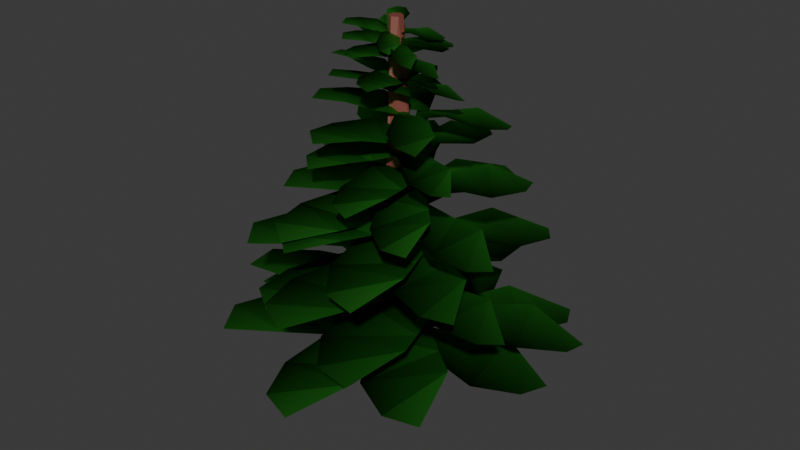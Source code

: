 # Source: tree5-N.blend  (saved by Blender 4.1.23; exported with 4.5.12 LTS)
import bpy
from mathutils import Matrix  # noqa: F401  (used for matrix-valued properties, if any)

bpy.ops.wm.read_factory_settings(use_empty=True)
scene = bpy.context.scene
scene.name = 'Scene'

# ---- collections
col_collection = bpy.data.collections.new('Collection'); scene.collection.children.link(col_collection)

# ---- materials (node trees are filled in below, after node groups)
mat_material_002 = bpy.data.materials.new('Material.002')
mat_material_002.use_transparent_shadow = False
mat_material_001 = bpy.data.materials.new('Material.001')
mat_material_001.use_transparent_shadow = False

# ---- material node trees
mat_material_002.use_nodes = True; mat_material_002.node_tree.nodes.clear()
_N = mat_material_002.node_tree.nodes; _L = mat_material_002.node_tree.links
n0 = _N.new('ShaderNodeBsdfPrincipled'); n0.name = 'Principled BSDF'; n0.location = (10, 300)
n0.inputs[0].default_value = (0.2109, 0.05847, 0.04237, 1.0)
n1 = _N.new('ShaderNodeOutputMaterial'); n1.name = 'Material Output'; n1.location = (300, 300)
_L.new(n0.outputs[0], n1.inputs[0])
n1.is_active_output = True
mat_material_001.use_nodes = True; mat_material_001.node_tree.nodes.clear()
_N = mat_material_001.node_tree.nodes; _L = mat_material_001.node_tree.links
n0 = _N.new('ShaderNodeTexCoord'); n0.name = 'Texture Coordinate'; n0.location = (-801, 172)
n1 = _N.new('ShaderNodeMapping'); n1.name = 'Mapping'; n1.location = (-536, 230)
n2 = _N.new('ShaderNodeSeparateXYZ'); n2.name = 'Separate XYZ'; n2.location = (-258, 164)
n3 = _N.new('ShaderNodeValToRGB'); n3.name = 'Color Ramp'; n3.location = (19, 206)
while len(n3.color_ramp.elements) > 1: n3.color_ramp.elements.remove(n3.color_ramp.elements[-1])
n3.color_ramp.elements[0].position = 0.0; n3.color_ramp.elements[0].color = (0.008761, 0.04317, 0.006679, 1.0)
_e = n3.color_ramp.elements.new(1.0); _e.color = (0.07578, 0.4759, 0.05175, 1.0)
n4 = _N.new('ShaderNodeAttribute'); n4.name = 'Attribute'; n4.location = (-210, 435)
n5 = _N.new('ShaderNodeMath'); n5.name = 'Math'; n5.location = (51, 463)
n5.operation = 'POWER'
n6 = _N.new('ShaderNodeBsdfAnisotropic'); n6.name = 'Glossy BSDF'; n6.location = (425, 210)
n7 = _N.new('ShaderNodeMixShader'); n7.name = 'Mix Shader'; n7.location = (708, 169)
n8 = _N.new('ShaderNodeBsdfDiffuse'); n8.name = 'Diffuse BSDF'; n8.location = (370, -112)
n8.inputs[0].default_value = (0.04165, 0.1473, 0.01355, 1.0)
n9 = _N.new('ShaderNodeOutputMaterial'); n9.name = 'Material Output'; n9.location = (1030, 179)
_L.new(n0.outputs[0], n1.inputs[0])
_L.new(n1.outputs[0], n2.inputs[0])
_L.new(n2.outputs[1], n3.inputs[0])
_L.new(n4.outputs[2], n5.inputs[0])
_L.new(n3.outputs[0], n6.inputs[0])
_L.new(n5.outputs[0], n7.inputs[0])
_L.new(n6.outputs[0], n7.inputs[1])
_L.new(n8.outputs[0], n7.inputs[2])
_L.new(n7.outputs[0], n9.inputs[0])
n9.is_active_output = True

# ---- world
world_world = bpy.data.worlds.new('World'); scene.world = world_world
world_world.use_nodes = True; world_world.node_tree.nodes.clear()
_N = world_world.node_tree.nodes; _L = world_world.node_tree.links
n0 = _N.new('ShaderNodeOutputWorld'); n0.name = 'World Output'; n0.location = (300, 300)
n1 = _N.new('ShaderNodeBackground'); n1.name = 'Background'; n1.location = (10, 300)
n1.inputs[0].default_value = (0.05088, 0.05088, 0.05088, 1.0)
_L.new(n1.outputs[0], n0.inputs[0])
n0.is_active_output = True
world_world.color = (0.05088, 0.05088, 0.05088)
world_world.use_sun_shadow = False
world_world.sun_shadow_jitter_overblur = 0.0

# ---- meshes
me_cylinder = bpy.data.meshes.new('Cylinder')
me_cylinder.from_pydata([(0.0, 0.3046, -1.0), (0.0, 1.444, 1.0), (0.2638, 0.1523, -1.0), (1.25, 0.7218, 1.0), (0.2638, -0.1523, -1.0), (1.25, -0.7218, 1.0), (0.0, -0.3046, -1.0), (0.0, -1.444, 1.0), (-0.2638, -0.1523, -1.0), (-1.25, -0.7218, 1.0), (-0.2638, 0.1523, -1.0), (-1.25, 0.7218, 1.0), (1.142, -0.3789, -0.4081), (1.474, -0.8267, -0.4253), (1.268, -1.365, -0.421), (0.7301, -1.456, -0.3995), (0.3982, -1.009, -0.3824), (0.6041, -0.4699, -0.3867), (0.0, 1.0, 0.3578), (0.866, 0.5, 0.3578), (0.866, -0.5, 0.3578), (0.0, -1.0, 0.3578), (-0.866, -0.5, 0.3578), (-0.866, 0.5, 0.3578)], [], [(18, 1, 3, 19), (3, 20, 19), (5, 21, 20), (7, 22, 21), (1, 9, 5), (9, 23, 22), (23, 11, 1, 18), (0, 2, 4, 6, 8, 10), (10, 17, 12, 0), (8, 16, 17, 10), (6, 16, 8), (4, 15, 6), (13, 4, 2), (12, 2, 0), (17, 23, 18, 12), (16, 22, 23, 17), (21, 16, 15), (20, 15, 14), (13, 20, 14), (12, 19, 13), (5, 3, 1), (1, 11, 9), (9, 7, 5), (3, 5, 20), (5, 7, 21), (7, 9, 22), (9, 11, 23), (6, 15, 16), (4, 14, 15), (13, 14, 4), (12, 13, 2), (21, 22, 16), (20, 21, 15), (13, 19, 20), (12, 18, 19)])
_uv = me_cylinder.uv_layers.new(name='UVMap')
_uv.uv.foreach_set('vector', [1.0, 0.8394, 1.0, 1.0, 0.8333, 1.0, 0.8333, 0.8394, 0.8333, 1.0, 0.6667, 0.8394, 0.8333, 0.8394, 0.6667, 1.0, 0.5, 0.8394, 0.6667, 0.8394, 0.5, 1.0, 0.3333, 0.8394, 0.5, 0.8394, 0.25, 0.49, 0.04215, 0.13, 0.4578, 0.13, 0.3333, 1.0, 0.1667, 0.8394, 0.3333, 0.8394, 0.1667, 0.8394, 0.1667, 1.0, -8.941e-08, 1.0, -8.941e-08, 0.8394, 0.75, 0.49, 0.9578, 0.37, 0.9578, 0.13, 0.75, 0.01, 0.5422, 0.13, 0.5422, 0.37, 0.1667, 0.5, 0.1667, 0.6092, -8.941e-08, 0.6092, -8.941e-08, 0.5, 0.3333, 0.5, 0.3333, 0.6092, 0.1667, 0.6092, 0.1667, 0.5, 0.5, 0.5, 0.3333, 0.6092, 0.3333, 0.5, 0.6667, 0.5, 0.5, 0.6092, 0.5, 0.5, 0.8333, 0.6092, 0.6667, 0.5, 0.8333, 0.5, 1.0, 0.6092, 0.8333, 0.5, 1.0, 0.5, 0.1667, 0.6092, 0.1667, 0.8394, -8.941e-08, 0.8394, -8.941e-08, 0.6092, 0.3333, 0.6092, 0.3333, 0.8394, 0.1667, 0.8394, 0.1667, 0.6092, 0.5, 0.8394, 0.3333, 0.6092, 0.5, 0.6092, 0.6667, 0.8394, 0.5, 0.6092, 0.6667, 0.6092, 0.8333, 0.6092, 0.6667, 0.8394, 0.6667, 0.6092, 1.0, 0.6092, 0.8333, 0.8394, 0.8333, 0.6092, 0.4578, 0.13, 0.4578, 0.37, 0.25, 0.49, 0.25, 0.49, 0.04215, 0.37, 0.04215, 0.13, 0.04215, 0.13, 0.25, 0.01, 0.4578, 0.13, 0.8333, 1.0, 0.6667, 1.0, 0.6667, 0.8394, 0.6667, 1.0, 0.5, 1.0, 0.5, 0.8394, 0.5, 1.0, 0.3333, 1.0, 0.3333, 0.8394, 0.3333, 1.0, 0.1667, 1.0, 0.1667, 0.8394, 0.5, 0.5, 0.5, 0.6092, 0.3333, 0.6092, 0.6667, 0.5, 0.6667, 0.6092, 0.5, 0.6092, 0.8333, 0.6092, 0.6667, 0.6092, 0.6667, 0.5, 1.0, 0.6092, 0.8333, 0.6092, 0.8333, 0.5, 0.5, 0.8394, 0.3333, 0.8394, 0.3333, 0.6092, 0.6667, 0.8394, 0.5, 0.8394, 0.5, 0.6092, 0.8333, 0.6092, 0.8333, 0.8394, 0.6667, 0.8394, 1.0, 0.6092, 1.0, 0.8394, 0.8333, 0.8394])
me_cylinder.materials.append(mat_material_002)
me_cylinder.update()
me_plane = bpy.data.meshes.new('Plane')
me_plane.from_pydata([(-1.246, -0.7152, -3.725e-08), (1.192, -0.5842, 0.09755), (-1.246, 0.7152, -3.725e-08), (1.318, 0.4192, 0.02445), (-0.4739, -0.9803, 0.2503), (0.4996, -1.198, 0.1059), (0.353, 1.198, 0.2466), (-0.3329, 0.9803, 0.1022), (-1.246, -0.7152, -3.725e-08), (-0.4739, -0.9803, 0.2503)], [], [(1, 6, 5), (4, 2, 0), (5, 7, 4), (4, 0, 8, 9), (1, 3, 6), (4, 7, 2), (5, 6, 7)])
_uv = me_plane.uv_layers.new(name='UVMap')
_uv.uv.foreach_set('vector', [1.0, 0.0, 0.6718, 1.0, 0.6718, 0.0, 0.3384, 0.0, 0.0, 1.0, 0.0, 0.0, 0.6718, 0.0, 0.3384, 1.0, 0.3384, 0.0, 0.3384, 0.0, 0.0, 0.0, 0.0, 0.0, 0.3384, 0.0, 1.0, 0.0, 1.0, 1.0, 0.6718, 1.0, 0.3384, 0.0, 0.3384, 1.0, 0.0, 1.0, 0.6718, 0.0, 0.6718, 1.0, 0.3384, 1.0])
me_plane.materials.append(mat_material_001)
me_plane.update()

# ---- objects
ob_cylinder = bpy.data.objects.new('Cylinder', me_cylinder)
ob_plane = bpy.data.objects.new('Plane', me_plane)
ob_plane_001 = bpy.data.objects.new('Plane.001', me_plane)
ob_plane_002 = bpy.data.objects.new('Plane.002', me_plane)
ob_plane_003 = bpy.data.objects.new('Plane.003', me_plane)
ob_plane_004 = bpy.data.objects.new('Plane.004', me_plane)
ob_plane_005 = bpy.data.objects.new('Plane.005', me_plane)
ob_plane_006 = bpy.data.objects.new('Plane.006', me_plane)
ob_plane_007 = bpy.data.objects.new('Plane.007', me_plane)
ob_plane_008 = bpy.data.objects.new('Plane.008', me_plane)
ob_plane_009 = bpy.data.objects.new('Plane.009', me_plane)
ob_plane_010 = bpy.data.objects.new('Plane.010', me_plane)
ob_plane_011 = bpy.data.objects.new('Plane.011', me_plane)
ob_plane_012 = bpy.data.objects.new('Plane.012', me_plane)
ob_plane_013 = bpy.data.objects.new('Plane.013', me_plane)
ob_plane_014 = bpy.data.objects.new('Plane.014', me_plane)
ob_plane_015 = bpy.data.objects.new('Plane.015', me_plane)
ob_plane_016 = bpy.data.objects.new('Plane.016', me_plane)
ob_plane_017 = bpy.data.objects.new('Plane.017', me_plane)
ob_plane_018 = bpy.data.objects.new('Plane.018', me_plane)
ob_plane_019 = bpy.data.objects.new('Plane.019', me_plane)
ob_plane_020 = bpy.data.objects.new('Plane.020', me_plane)
ob_plane_021 = bpy.data.objects.new('Plane.021', me_plane)
ob_plane_022 = bpy.data.objects.new('Plane.022', me_plane)
ob_plane_023 = bpy.data.objects.new('Plane.023', me_plane)
ob_plane_024 = bpy.data.objects.new('Plane.024', me_plane)
ob_plane_025 = bpy.data.objects.new('Plane.025', me_plane)
ob_plane_026 = bpy.data.objects.new('Plane.026', me_plane)
ob_plane_027 = bpy.data.objects.new('Plane.027', me_plane)
ob_plane_028 = bpy.data.objects.new('Plane.028', me_plane)
ob_plane_029 = bpy.data.objects.new('Plane.029', me_plane)
ob_plane_030 = bpy.data.objects.new('Plane.030', me_plane)
ob_plane_031 = bpy.data.objects.new('Plane.031', me_plane)
ob_plane_032 = bpy.data.objects.new('Plane.032', me_plane)
ob_plane_033 = bpy.data.objects.new('Plane.033', me_plane)
ob_plane_034 = bpy.data.objects.new('Plane.034', me_plane)
ob_plane_035 = bpy.data.objects.new('Plane.035', me_plane)
ob_plane_036 = bpy.data.objects.new('Plane.036', me_plane)
ob_plane_037 = bpy.data.objects.new('Plane.037', me_plane)
ob_plane_038 = bpy.data.objects.new('Plane.038', me_plane)
ob_plane_039 = bpy.data.objects.new('Plane.039', me_plane)
ob_plane_040 = bpy.data.objects.new('Plane.040', me_plane)
ob_plane_041 = bpy.data.objects.new('Plane.041', me_plane)
ob_plane_042 = bpy.data.objects.new('Plane.042', me_plane)
ob_plane_043 = bpy.data.objects.new('Plane.043', me_plane)
ob_plane_044 = bpy.data.objects.new('Plane.044', me_plane)
ob_plane_045 = bpy.data.objects.new('Plane.045', me_plane)
ob_plane_046 = bpy.data.objects.new('Plane.046', me_plane)
ob_plane_047 = bpy.data.objects.new('Plane.047', me_plane)
ob_plane_048 = bpy.data.objects.new('Plane.048', me_plane)
ob_plane_049 = bpy.data.objects.new('Plane.049', me_plane)
ob_plane_050 = bpy.data.objects.new('Plane.050', me_plane)
ob_plane_051 = bpy.data.objects.new('Plane.051', me_plane)
ob_plane_052 = bpy.data.objects.new('Plane.052', me_plane)
ob_plane_053 = bpy.data.objects.new('Plane.053', me_plane)
ob_plane_054 = bpy.data.objects.new('Plane.054', me_plane)
ob_plane_055 = bpy.data.objects.new('Plane.055', me_plane)
ob_plane_056 = bpy.data.objects.new('Plane.056', me_plane)
ob_plane_057 = bpy.data.objects.new('Plane.057', me_plane)

# ---- transforms, parenting, visibility, modifiers, constraints
ob_cylinder.location = (0.0, 0.0, 5.563)
ob_cylinder.scale = (0.6251, 0.6251, -5.579)
ob_plane.location = (2.462, 0.01828, 2.103)
ob_plane.scale = (1.721, 0.8901, 1.721)
ob_plane_001.location = (0.03971, -2.434, 2.103)
ob_plane_001.rotation_euler = (-0.03907, 0.04516, -1.587)
ob_plane_001.scale = (1.77, 0.9156, 1.77)
ob_plane_002.location = (-2.501, -0.0484, 2.103)
ob_plane_002.rotation_euler = (-0.08348, 0.007037, -3.134)
ob_plane_002.scale = (1.787, 0.9243, 1.787)
ob_plane_003.location = (-0.000145, 2.252, 2.103)
ob_plane_003.rotation_euler = (-0.04419, -0.03846, -4.734)
ob_plane_003.scale = (1.751, 0.9055, 1.751)
ob_plane_004.location = (2.074, 1.565, 2.585)
ob_plane_004.rotation_euler = (0.0, -0.0, 0.704)
ob_plane_004.scale = (1.721, 0.8901, 1.721)
ob_plane_005.location = (1.815, -1.872, 2.585)
ob_plane_005.rotation_euler = (-0.03907, 0.04516, -0.8829)
ob_plane_005.scale = (1.77, 0.9156, 1.77)
ob_plane_006.location = (-1.665, -1.698, 2.585)
ob_plane_006.rotation_euler = (-0.08348, 0.007037, -2.43)
ob_plane_006.scale = (1.787, 0.9243, 1.787)
ob_plane_007.location = (-1.248, 1.674, 2.585)
ob_plane_007.rotation_euler = (-0.04419, -0.03846, -4.03)
ob_plane_007.scale = (1.751, 0.9055, 1.751)
ob_plane_008.location = (2.921, 0.6593, 3.048)
ob_plane_008.rotation_euler = (-0.1039, 0.0584, 0.2664)
ob_plane_008.scale = (1.721, 0.8901, 1.721)
ob_plane_009.location = (1.244, -2.326, 3.444)
ob_plane_009.rotation_euler = (-0.09589, -0.05952, -1.317)
ob_plane_009.scale = (1.77, 0.9156, 1.77)
ob_plane_010.location = (-1.841, -0.7089, 3.345)
ob_plane_010.rotation_euler = (0.01989, -0.05218, -2.867)
ob_plane_010.scale = (1.787, 0.9243, 1.787)
ob_plane_011.location = (-0.04848, 2.152, 2.961)
ob_plane_011.rotation_euler = (0.01204, 0.06654, -4.464)
ob_plane_011.scale = (1.751, 0.9055, 1.751)
ob_plane_012.location = (2.211, -0.6301, 3.946)
ob_plane_012.rotation_euler = (-0.1039, 0.0584, -0.2905)
ob_plane_012.scale = (1.523, 0.7875, 1.523)
ob_plane_013.location = (-0.4444, -2.088, 4.296)
ob_plane_013.rotation_euler = (-0.09589, -0.05952, -1.874)
ob_plane_013.scale = (1.566, 0.8101, 1.566)
ob_plane_014.location = (-2.005, 0.5692, 4.209)
ob_plane_014.rotation_euler = (0.01989, -0.05218, -3.424)
ob_plane_014.scale = (1.581, 0.8177, 1.581)
ob_plane_015.location = (0.6789, 1.88, 3.869)
ob_plane_015.rotation_euler = (0.01204, 0.06654, -5.021)
ob_plane_015.scale = (1.549, 0.8012, 1.549)
ob_plane_016.location = (0.4516, -2.538, 4.563)
ob_plane_016.rotation_euler = (-0.09589, -0.05952, -1.726)
ob_plane_016.scale = (1.77, 0.9156, 1.77)
ob_plane_017.location = (2.013, -1.366, 5.066)
ob_plane_017.rotation_euler = (-0.1039, 0.0584, -0.6991)
ob_plane_017.scale = (1.523, 0.7875, 1.523)
ob_plane_018.location = (-1.003, -1.649, 5.416)
ob_plane_018.rotation_euler = (-0.09589, -0.05952, -2.283)
ob_plane_018.scale = (1.566, 0.8101, 1.566)
ob_plane_019.location = (-1.38, 1.41, 5.328)
ob_plane_019.rotation_euler = (0.01989, -0.05218, -3.832)
ob_plane_019.scale = (1.581, 0.8177, 1.581)
ob_plane_020.location = (1.604, 1.546, 4.989)
ob_plane_020.rotation_euler = (0.01204, 0.06654, -5.43)
ob_plane_020.scale = (1.549, 0.8012, 1.549)
ob_plane_021.location = (1.314, -2.228, 5.549)
ob_plane_021.rotation_euler = (-0.1147, 0.06132, -1.354)
ob_plane_021.scale = (1.528, 0.7903, 1.528)
ob_plane_022.location = (2.223, -0.852, 6.103)
ob_plane_022.rotation_euler = (-0.009451, 0.1367, -0.3178)
ob_plane_022.scale = (1.314, 0.6798, 1.314)
ob_plane_023.location = (-0.1006, -2.059, 6.373)
ob_plane_023.rotation_euler = (-0.1757, 0.03318, -1.909)
ob_plane_023.scale = (1.352, 0.6992, 1.352)
ob_plane_024.location = (-1.359, 0.2729, 6.62)
ob_plane_024.rotation_euler = (-0.07507, -0.1298, -3.452)
ob_plane_024.scale = (1.365, 0.7058, 1.365)
ob_plane_025.location = (0.9846, 1.351, 6.343)
ob_plane_025.rotation_euler = (0.09234, -0.02574, -5.056)
ob_plane_025.scale = (1.337, 0.6915, 1.337)
ob_plane_026.location = (0.2921, -2.191, 6.228)
ob_plane_026.rotation_euler = (-0.09713, 0.07491, -2.039)
ob_plane_026.scale = (1.356, 0.7012, 1.356)
ob_plane_027.location = (1.679, -1.759, 6.752)
ob_plane_027.rotation_euler = (0.01137, 0.1285, -1.001)
ob_plane_027.scale = (1.166, 0.6031, 1.166)
ob_plane_028.location = (-0.5993, -1.282, 6.943)
ob_plane_028.rotation_euler = (-0.1679, 0.054, -2.595)
ob_plane_028.scale = (1.199, 0.6204, 1.199)
ob_plane_029.location = (-0.1576, 1.025, 7.182)
ob_plane_029.rotation_euler = (-0.09582, -0.1214, -4.135)
ob_plane_029.scale = (1.211, 0.6263, 1.211)
ob_plane_030.location = (2.062, 0.4482, 6.982)
ob_plane_030.rotation_euler = (0.08469, -0.0466, -5.742)
ob_plane_030.scale = (1.186, 0.6136, 1.186)
ob_plane_031.location = (0.9454, -1.89, 7.37)
ob_plane_031.rotation_euler = (-0.09713, 0.07491, -1.542)
ob_plane_031.scale = (1.073, 0.555, 1.073)
ob_plane_032.location = (1.748, -1.067, 7.785)
ob_plane_032.rotation_euler = (0.01137, 0.1285, -0.5044)
ob_plane_032.scale = (0.9229, 0.4774, 0.9229)
ob_plane_033.location = (-0.01756, -1.594, 7.936)
ob_plane_033.rotation_euler = (-0.1679, 0.054, -2.099)
ob_plane_033.scale = (0.9494, 0.491, 0.9494)
ob_plane_034.location = (-0.5805, 0.1777, 8.125)
ob_plane_034.rotation_euler = (-0.09582, -0.1214, -3.639)
ob_plane_034.scale = (0.9583, 0.4957, 0.9583)
ob_plane_035.location = (1.182, 0.6139, 7.967)
ob_plane_035.rotation_euler = (0.08469, -0.0466, -5.245)
ob_plane_035.scale = (0.9389, 0.4857, 0.9389)
ob_plane_036.location = (0.3626, -1.67, 8.543)
ob_plane_036.rotation_euler = (-0.1031, -0.1313, -1.988)
ob_plane_036.scale = (1.073, 0.555, 1.073)
ob_plane_037.location = (1.471, -1.214, 8.781)
ob_plane_037.rotation_euler = (-0.169, 0.02726, -0.9652)
ob_plane_037.scale = (0.9229, 0.4774, 0.9229)
ob_plane_038.location = (-0.3306, -0.8887, 9.037)
ob_plane_038.rotation_euler = (-0.0638, -0.1242, -2.549)
ob_plane_038.scale = (0.9494, 0.491, 0.9494)
ob_plane_039.location = (-0.07247, 0.9537, 8.859)
ob_plane_039.rotation_euler = (0.08529, -0.02159, -4.098)
ob_plane_039.scale = (0.9583, 0.4957, 0.9583)
ob_plane_040.location = (1.687, 0.5484, 8.615)
ob_plane_040.rotation_euler = (-0.02044, 0.1311, -5.696)
ob_plane_040.scale = (0.9389, 0.4857, 0.9389)
ob_plane_041.location = (0.08561, -1.074, 9.693)
ob_plane_041.rotation_euler = (0.0268, -0.253, -2.407)
ob_plane_041.scale = (0.7944, 0.4109, 0.7944)
ob_plane_042.location = (0.5036, -1.209, 9.819)
ob_plane_042.rotation_euler = (-0.2087, -0.1445, -1.356)
ob_plane_042.scale = (0.6833, 0.3534, 0.6833)
ob_plane_043.location = (-0.6358, -0.4531, 9.88)
ob_plane_043.rotation_euler = (0.1106, -0.1594, -2.967)
ob_plane_043.scale = (0.7029, 0.3636, 0.7029)
ob_plane_044.location = (0.06323, 0.6917, 9.541)
ob_plane_044.rotation_euler = (0.1265, 0.1498, -4.489)
ob_plane_044.scale = (0.7095, 0.367, 0.7095)
ob_plane_045.location = (1.151, -0.1048, 9.496)
ob_plane_045.rotation_euler = (-0.1952, 0.1652, -6.116)
ob_plane_045.scale = (0.6952, 0.3596, 0.6952)
ob_plane_046.location = (0.1244, -1.062, 10.44)
ob_plane_046.rotation_euler = (-0.2087, -0.1445, -1.781)
ob_plane_046.scale = (0.5693, 0.2945, 0.5693)
ob_plane_047.location = (-0.4808, -0.09736, 10.49)
ob_plane_047.rotation_euler = (0.1106, -0.1594, -3.392)
ob_plane_047.scale = (0.5856, 0.3029, 0.5856)
ob_plane_048.location = (0.4431, 0.5316, 10.21)
ob_plane_048.rotation_euler = (0.1265, 0.1498, -4.914)
ob_plane_048.scale = (0.5912, 0.3058, 0.5912)
ob_plane_049.location = (0.9953, -0.4469, 10.17)
ob_plane_049.rotation_euler = (-0.1952, 0.1652, -6.541)
ob_plane_049.scale = (0.5792, 0.2996, 0.5792)
ob_plane_050.location = (-0.1668, -0.8384, 10.69)
ob_plane_050.rotation_euler = (-0.2087, -0.1445, -2.254)
ob_plane_050.scale = (0.5066, 0.262, 0.5066)
ob_plane_051.location = (-0.2553, 0.1714, 10.74)
ob_plane_051.rotation_euler = (0.1106, -0.1594, -3.865)
ob_plane_051.scale = (0.5211, 0.2696, 0.5211)
ob_plane_052.location = (0.7315, 0.2954, 10.48)
ob_plane_052.rotation_euler = (0.1265, 0.1498, -5.387)
ob_plane_052.scale = (0.5261, 0.2721, 0.5261)
ob_plane_053.location = (0.7727, -0.7035, 10.45)
ob_plane_053.rotation_euler = (-0.1952, 0.1652, -7.013)
ob_plane_053.scale = (0.5154, 0.2666, 0.5154)
ob_plane_054.location = (-0.577, -0.4262, 10.85)
ob_plane_054.rotation_euler = (-0.2087, -0.1445, -2.572)
ob_plane_054.scale = (0.4581, 0.2369, 0.4581)
ob_plane_055.location = (-0.3678, 0.4662, 10.89)
ob_plane_055.rotation_euler = (0.1106, -0.1594, -4.183)
ob_plane_055.scale = (0.4712, 0.2437, 0.4712)
ob_plane_056.location = (0.5148, 0.2939, 10.66)
ob_plane_056.rotation_euler = (0.1265, 0.1498, -5.705)
ob_plane_056.scale = (0.4757, 0.246, 0.4757)
ob_plane_057.location = (0.268, -0.5756, 10.63)
ob_plane_057.rotation_euler = (-0.1952, 0.1652, -7.331)
ob_plane_057.scale = (0.466, 0.241, 0.466)

# ---- collection membership
col_collection.objects.link(ob_cylinder)
col_collection.objects.link(ob_plane)
col_collection.objects.link(ob_plane_001)
col_collection.objects.link(ob_plane_002)
col_collection.objects.link(ob_plane_003)
col_collection.objects.link(ob_plane_004)
col_collection.objects.link(ob_plane_005)
col_collection.objects.link(ob_plane_006)
col_collection.objects.link(ob_plane_007)
col_collection.objects.link(ob_plane_008)
col_collection.objects.link(ob_plane_009)
col_collection.objects.link(ob_plane_010)
col_collection.objects.link(ob_plane_011)
col_collection.objects.link(ob_plane_012)
col_collection.objects.link(ob_plane_013)
col_collection.objects.link(ob_plane_014)
col_collection.objects.link(ob_plane_015)
col_collection.objects.link(ob_plane_016)
col_collection.objects.link(ob_plane_017)
col_collection.objects.link(ob_plane_018)
col_collection.objects.link(ob_plane_019)
col_collection.objects.link(ob_plane_020)
col_collection.objects.link(ob_plane_021)
col_collection.objects.link(ob_plane_022)
col_collection.objects.link(ob_plane_023)
col_collection.objects.link(ob_plane_024)
col_collection.objects.link(ob_plane_025)
col_collection.objects.link(ob_plane_026)
col_collection.objects.link(ob_plane_027)
col_collection.objects.link(ob_plane_028)
col_collection.objects.link(ob_plane_029)
col_collection.objects.link(ob_plane_030)
col_collection.objects.link(ob_plane_031)
col_collection.objects.link(ob_plane_032)
col_collection.objects.link(ob_plane_033)
col_collection.objects.link(ob_plane_034)
col_collection.objects.link(ob_plane_035)
col_collection.objects.link(ob_plane_036)
col_collection.objects.link(ob_plane_037)
col_collection.objects.link(ob_plane_038)
col_collection.objects.link(ob_plane_039)
col_collection.objects.link(ob_plane_040)
col_collection.objects.link(ob_plane_041)
col_collection.objects.link(ob_plane_042)
col_collection.objects.link(ob_plane_043)
col_collection.objects.link(ob_plane_044)
col_collection.objects.link(ob_plane_045)
col_collection.objects.link(ob_plane_046)
col_collection.objects.link(ob_plane_047)
col_collection.objects.link(ob_plane_048)
col_collection.objects.link(ob_plane_049)
col_collection.objects.link(ob_plane_050)
col_collection.objects.link(ob_plane_051)
col_collection.objects.link(ob_plane_052)
col_collection.objects.link(ob_plane_053)
col_collection.objects.link(ob_plane_054)
col_collection.objects.link(ob_plane_055)
col_collection.objects.link(ob_plane_056)
col_collection.objects.link(ob_plane_057)

# ---- scene / render settings (as saved in the file)
scene.frame_start = 1; scene.frame_end = 250; scene.frame_set(49)
scene.render.engine = 'BLENDER_EEVEE_NEXT'
scene.cycles.sampling_pattern = 'TABULATED_SOBOL'
scene.eevee.ray_tracing_options.trace_max_roughness = 0.0
bpy.context.view_layer.update()

# ---- added for rendering (the .blend has no active camera and no usable light): camera, sun
cam_auto = bpy.data.cameras.new('AutoCamera')
cam_auto.lens = 50.0
cam_auto.sensor_width = 36.0
cam_auto.clip_end = 1000.0
ob_auto_camera = bpy.data.objects.new('AutoCamera', cam_auto)
scene.collection.objects.link(ob_auto_camera)
ob_auto_camera.location = (16.9207, -20.151, 18.8853)
ob_auto_camera.rotation_euler = (1.09748, -7.21219e-08, 0.694738)
scene.camera = ob_auto_camera
light_auto_sun = bpy.data.lights.new('AutoSun', 'SUN')
light_auto_sun.energy = 3.0
light_auto_sun.angle = 0.0523599
ob_auto_sun = bpy.data.objects.new('AutoSun', light_auto_sun)
scene.collection.objects.link(ob_auto_sun)
ob_auto_sun.rotation_euler = (0.872665, 0.174533, 0.523599)
bpy.context.view_layer.update()
